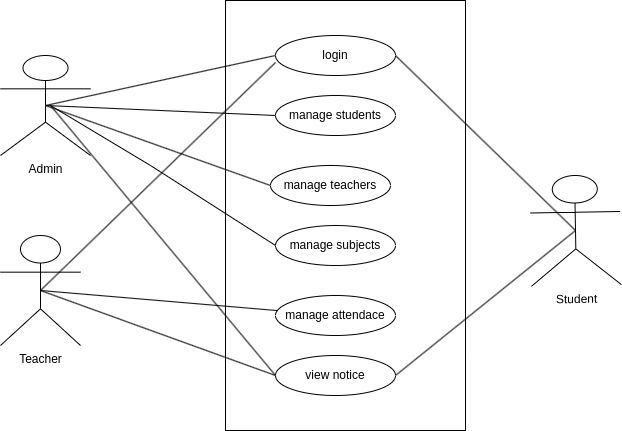

The diagram above was exported from draw.io. Its source (the exported page's mxGraphModel, read from the mxfile embedded in the PNG):
<mxGraphModel dx="1600" dy="938" grid="1" gridSize="10" guides="1" tooltips="1" connect="1" arrows="1" fold="1" page="1" pageScale="1" pageWidth="850" pageHeight="1400" math="0" shadow="0">
  <root>
    <mxCell id="0" />
    <mxCell id="1" parent="0" />
    <mxCell id="9m1n9IxRM80_8m17cTGI-5" value="" style="rounded=0;whiteSpace=wrap;html=1;rotation=90;" parent="1" vertex="1">
      <mxGeometry x="210" y="350" width="430" height="240" as="geometry" />
    </mxCell>
    <mxCell id="9m1n9IxRM80_8m17cTGI-6" value="login" style="ellipse;whiteSpace=wrap;html=1;" parent="1" vertex="1">
      <mxGeometry x="355" y="290" width="120" height="40" as="geometry" />
    </mxCell>
    <mxCell id="9m1n9IxRM80_8m17cTGI-7" value="manage students" style="ellipse;whiteSpace=wrap;html=1;" parent="1" vertex="1">
      <mxGeometry x="355" y="350" width="120" height="40" as="geometry" />
    </mxCell>
    <mxCell id="9m1n9IxRM80_8m17cTGI-8" value="manage teachers" style="ellipse;whiteSpace=wrap;html=1;" parent="1" vertex="1">
      <mxGeometry x="350" y="420" width="120" height="40" as="geometry" />
    </mxCell>
    <mxCell id="9m1n9IxRM80_8m17cTGI-9" value="manage subjects" style="ellipse;whiteSpace=wrap;html=1;" parent="1" vertex="1">
      <mxGeometry x="355" y="480" width="120" height="40" as="geometry" />
    </mxCell>
    <mxCell id="9m1n9IxRM80_8m17cTGI-10" value="manage attendace" style="ellipse;whiteSpace=wrap;html=1;" parent="1" vertex="1">
      <mxGeometry x="355" y="550" width="120" height="40" as="geometry" />
    </mxCell>
    <mxCell id="9m1n9IxRM80_8m17cTGI-11" value="view notice" style="ellipse;whiteSpace=wrap;html=1;" parent="1" vertex="1">
      <mxGeometry x="355" y="610" width="120" height="40" as="geometry" />
    </mxCell>
    <mxCell id="9m1n9IxRM80_8m17cTGI-12" value="Admin" style="shape=umlActor;verticalLabelPosition=bottom;verticalAlign=top;html=1;outlineConnect=0;" parent="1" vertex="1">
      <mxGeometry x="80" y="310" width="90" height="100" as="geometry" />
    </mxCell>
    <mxCell id="9m1n9IxRM80_8m17cTGI-13" value="Teacher" style="shape=umlActor;verticalLabelPosition=bottom;verticalAlign=top;html=1;outlineConnect=0;" parent="1" vertex="1">
      <mxGeometry x="80" y="490" width="80" height="110" as="geometry" />
    </mxCell>
    <mxCell id="9m1n9IxRM80_8m17cTGI-14" value="Student" style="shape=umlActor;verticalLabelPosition=bottom;verticalAlign=top;html=1;outlineConnect=0;rotation=-1;" parent="1" vertex="1">
      <mxGeometry x="610" y="430" width="90" height="110" as="geometry" />
    </mxCell>
    <mxCell id="9m1n9IxRM80_8m17cTGI-25" value="" style="endArrow=none;html=1;rounded=0;entryX=0;entryY=0.5;entryDx=0;entryDy=0;exitX=0.5;exitY=0.5;exitDx=0;exitDy=0;exitPerimeter=0;" parent="1" source="9m1n9IxRM80_8m17cTGI-12" target="9m1n9IxRM80_8m17cTGI-6" edge="1">
      <mxGeometry width="50" height="50" relative="1" as="geometry">
        <mxPoint x="160" y="350" as="sourcePoint" />
        <mxPoint x="210" y="300" as="targetPoint" />
      </mxGeometry>
    </mxCell>
    <mxCell id="9m1n9IxRM80_8m17cTGI-27" value="" style="endArrow=none;html=1;rounded=0;entryX=0;entryY=0.5;entryDx=0;entryDy=0;exitX=0.5;exitY=0.5;exitDx=0;exitDy=0;exitPerimeter=0;" parent="1" source="9m1n9IxRM80_8m17cTGI-12" target="9m1n9IxRM80_8m17cTGI-7" edge="1">
      <mxGeometry width="50" height="50" relative="1" as="geometry">
        <mxPoint x="125" y="350" as="sourcePoint" />
        <mxPoint x="365" y="320" as="targetPoint" />
      </mxGeometry>
    </mxCell>
    <mxCell id="9m1n9IxRM80_8m17cTGI-33" value="" style="endArrow=none;html=1;rounded=0;entryX=0;entryY=0.5;entryDx=0;entryDy=0;exitX=0.5;exitY=0.5;exitDx=0;exitDy=0;exitPerimeter=0;" parent="1" target="9m1n9IxRM80_8m17cTGI-8" edge="1" source="9m1n9IxRM80_8m17cTGI-12">
      <mxGeometry width="50" height="50" relative="1" as="geometry">
        <mxPoint x="120" y="340" as="sourcePoint" />
        <mxPoint x="380" y="410" as="targetPoint" />
      </mxGeometry>
    </mxCell>
    <mxCell id="9m1n9IxRM80_8m17cTGI-34" value="" style="endArrow=none;html=1;rounded=0;entryX=0;entryY=0.5;entryDx=0;entryDy=0;" parent="1" target="9m1n9IxRM80_8m17cTGI-9" edge="1">
      <mxGeometry width="50" height="50" relative="1" as="geometry">
        <mxPoint x="130" y="360" as="sourcePoint" />
        <mxPoint x="350" y="440" as="targetPoint" />
        <Array as="points">
          <mxPoint x="230" y="420" />
        </Array>
      </mxGeometry>
    </mxCell>
    <mxCell id="9m1n9IxRM80_8m17cTGI-36" value="" style="endArrow=none;html=1;rounded=0;entryX=0;entryY=0.5;entryDx=0;entryDy=0;" parent="1" target="9m1n9IxRM80_8m17cTGI-11" edge="1">
      <mxGeometry width="50" height="50" relative="1" as="geometry">
        <mxPoint x="130" y="360" as="sourcePoint" />
        <mxPoint x="370" y="460" as="targetPoint" />
      </mxGeometry>
    </mxCell>
    <mxCell id="9m1n9IxRM80_8m17cTGI-39" value="" style="endArrow=none;html=1;rounded=0;exitX=0.5;exitY=0.5;exitDx=0;exitDy=0;exitPerimeter=0;" parent="1" source="9m1n9IxRM80_8m17cTGI-13" target="9m1n9IxRM80_8m17cTGI-10" edge="1">
      <mxGeometry width="50" height="50" relative="1" as="geometry">
        <mxPoint x="115" y="560" as="sourcePoint" />
        <mxPoint x="355" y="530" as="targetPoint" />
      </mxGeometry>
    </mxCell>
    <mxCell id="9m1n9IxRM80_8m17cTGI-40" value="" style="endArrow=none;html=1;rounded=0;entryX=0;entryY=0.5;entryDx=0;entryDy=0;exitX=0.5;exitY=0.5;exitDx=0;exitDy=0;exitPerimeter=0;" parent="1" source="9m1n9IxRM80_8m17cTGI-13" target="9m1n9IxRM80_8m17cTGI-11" edge="1">
      <mxGeometry width="50" height="50" relative="1" as="geometry">
        <mxPoint x="130" y="565" as="sourcePoint" />
        <mxPoint x="366" y="577" as="targetPoint" />
      </mxGeometry>
    </mxCell>
    <mxCell id="9m1n9IxRM80_8m17cTGI-41" value="" style="endArrow=none;html=1;rounded=0;exitX=0.5;exitY=0.5;exitDx=0;exitDy=0;exitPerimeter=0;entryX=0;entryY=0.675;entryDx=0;entryDy=0;entryPerimeter=0;" parent="1" source="9m1n9IxRM80_8m17cTGI-13" target="9m1n9IxRM80_8m17cTGI-6" edge="1">
      <mxGeometry width="50" height="50" relative="1" as="geometry">
        <mxPoint x="140" y="575" as="sourcePoint" />
        <mxPoint x="350" y="320" as="targetPoint" />
      </mxGeometry>
    </mxCell>
    <mxCell id="9m1n9IxRM80_8m17cTGI-42" value="" style="endArrow=none;html=1;rounded=0;exitX=1;exitY=0.5;exitDx=0;exitDy=0;entryX=0.5;entryY=0.5;entryDx=0;entryDy=0;entryPerimeter=0;" parent="1" source="9m1n9IxRM80_8m17cTGI-6" target="9m1n9IxRM80_8m17cTGI-14" edge="1">
      <mxGeometry width="50" height="50" relative="1" as="geometry">
        <mxPoint x="547.5" y="489" as="sourcePoint" />
        <mxPoint x="782.5" y="251" as="targetPoint" />
      </mxGeometry>
    </mxCell>
    <mxCell id="9m1n9IxRM80_8m17cTGI-43" value="" style="endArrow=none;html=1;rounded=0;exitX=1;exitY=0.5;exitDx=0;exitDy=0;entryX=0.5;entryY=0.5;entryDx=0;entryDy=0;entryPerimeter=0;" parent="1" source="9m1n9IxRM80_8m17cTGI-11" edge="1">
      <mxGeometry width="50" height="50" relative="1" as="geometry">
        <mxPoint x="475" y="310" as="sourcePoint" />
        <mxPoint x="655" y="485" as="targetPoint" />
      </mxGeometry>
    </mxCell>
  </root>
</mxGraphModel>